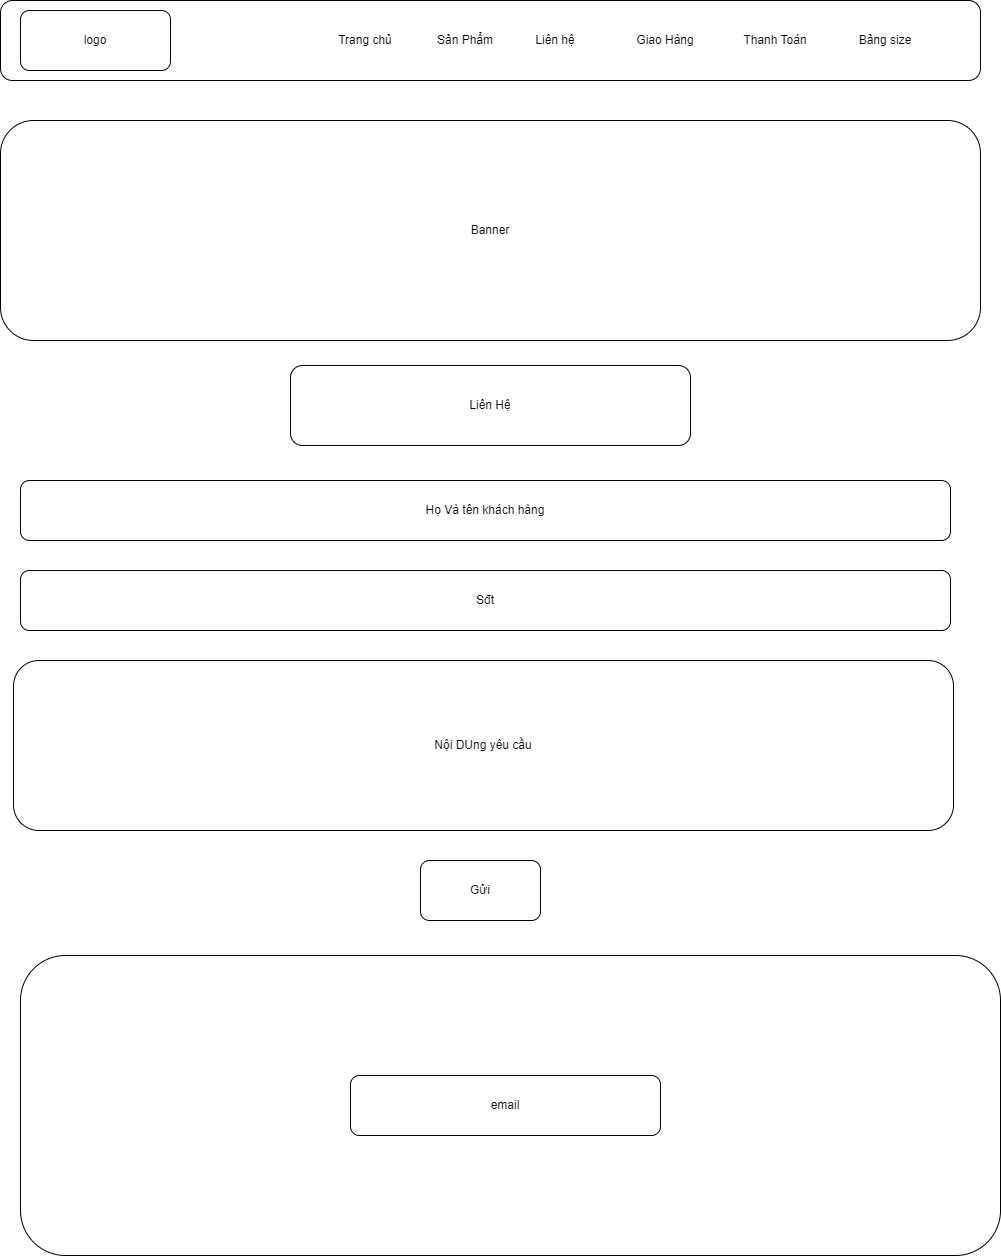

The diagram above was exported from draw.io. Its source (the exported page's mxGraphModel, read from the mxfile embedded in the PNG):
<mxGraphModel dx="1133" dy="2262" grid="1" gridSize="10" guides="1" tooltips="1" connect="1" arrows="1" fold="1" page="1" pageScale="1" pageWidth="1100" pageHeight="850" background="#ffffff" math="0" shadow="0">
  <root>
    <mxCell id="0" />
    <mxCell id="1" parent="0" />
    <mxCell id="qd4VvfRleOZj8EM9TWbq-1" value="" style="rounded=1;whiteSpace=wrap;html=1;" parent="1" vertex="1">
      <mxGeometry x="60" y="-1680" width="980" height="80" as="geometry" />
    </mxCell>
    <mxCell id="qd4VvfRleOZj8EM9TWbq-2" value="logo" style="rounded=1;whiteSpace=wrap;html=1;" parent="1" vertex="1">
      <mxGeometry x="80" y="-1670" width="150" height="60" as="geometry" />
    </mxCell>
    <mxCell id="qd4VvfRleOZj8EM9TWbq-3" value="Banner" style="rounded=1;whiteSpace=wrap;html=1;" parent="1" vertex="1">
      <mxGeometry x="60" y="-1560" width="980" height="220" as="geometry" />
    </mxCell>
    <mxCell id="qd4VvfRleOZj8EM9TWbq-6" value="" style="rounded=1;whiteSpace=wrap;html=1;" parent="1" vertex="1">
      <mxGeometry x="80" y="-725" width="980" height="300" as="geometry" />
    </mxCell>
    <mxCell id="qd4VvfRleOZj8EM9TWbq-17" value="Trang chủ" style="text;html=1;strokeColor=none;fillColor=none;align=center;verticalAlign=middle;whiteSpace=wrap;rounded=0;" parent="1" vertex="1">
      <mxGeometry x="380" y="-1655" width="90" height="30" as="geometry" />
    </mxCell>
    <mxCell id="qd4VvfRleOZj8EM9TWbq-18" value="Liên hệ" style="text;html=1;strokeColor=none;fillColor=none;align=center;verticalAlign=middle;whiteSpace=wrap;rounded=0;" parent="1" vertex="1">
      <mxGeometry x="570" y="-1655" width="90" height="30" as="geometry" />
    </mxCell>
    <mxCell id="qd4VvfRleOZj8EM9TWbq-19" value="Sản Phẩm" style="text;html=1;strokeColor=none;fillColor=none;align=center;verticalAlign=middle;whiteSpace=wrap;rounded=0;" parent="1" vertex="1">
      <mxGeometry x="480" y="-1655" width="90" height="30" as="geometry" />
    </mxCell>
    <mxCell id="qd4VvfRleOZj8EM9TWbq-20" value="Thanh Toán" style="text;html=1;strokeColor=none;fillColor=none;align=center;verticalAlign=middle;whiteSpace=wrap;rounded=0;" parent="1" vertex="1">
      <mxGeometry x="790" y="-1655" width="90" height="30" as="geometry" />
    </mxCell>
    <mxCell id="qd4VvfRleOZj8EM9TWbq-21" value="Giao Hàng" style="text;html=1;strokeColor=none;fillColor=none;align=center;verticalAlign=middle;whiteSpace=wrap;rounded=0;" parent="1" vertex="1">
      <mxGeometry x="680" y="-1655" width="90" height="30" as="geometry" />
    </mxCell>
    <mxCell id="qd4VvfRleOZj8EM9TWbq-22" value="Bảng size" style="text;html=1;strokeColor=none;fillColor=none;align=center;verticalAlign=middle;whiteSpace=wrap;rounded=0;" parent="1" vertex="1">
      <mxGeometry x="900" y="-1655" width="90" height="30" as="geometry" />
    </mxCell>
    <mxCell id="qd4VvfRleOZj8EM9TWbq-34" value="Liên Hệ" style="rounded=1;whiteSpace=wrap;html=1;" parent="1" vertex="1">
      <mxGeometry x="350" y="-1315" width="400" height="80" as="geometry" />
    </mxCell>
    <mxCell id="qd4VvfRleOZj8EM9TWbq-35" value="Họ Và tên khách hàng" style="rounded=1;whiteSpace=wrap;html=1;" parent="1" vertex="1">
      <mxGeometry x="80" y="-1200" width="930" height="60" as="geometry" />
    </mxCell>
    <mxCell id="qd4VvfRleOZj8EM9TWbq-36" value="Sđt" style="rounded=1;whiteSpace=wrap;html=1;" parent="1" vertex="1">
      <mxGeometry x="80" y="-1110" width="930" height="60" as="geometry" />
    </mxCell>
    <mxCell id="qd4VvfRleOZj8EM9TWbq-37" value="Nội DUng yêu cầu" style="rounded=1;whiteSpace=wrap;html=1;" parent="1" vertex="1">
      <mxGeometry x="73" y="-1020" width="940" height="170" as="geometry" />
    </mxCell>
    <mxCell id="qd4VvfRleOZj8EM9TWbq-38" value="Gửi" style="rounded=1;whiteSpace=wrap;html=1;" parent="1" vertex="1">
      <mxGeometry x="480" y="-820" width="120" height="60" as="geometry" />
    </mxCell>
    <mxCell id="XW8CNOBCBqIEoPNVcnNa-1" value="email" style="rounded=1;whiteSpace=wrap;html=1;" vertex="1" parent="1">
      <mxGeometry x="410" y="-605" width="310" height="60" as="geometry" />
    </mxCell>
  </root>
</mxGraphModel>